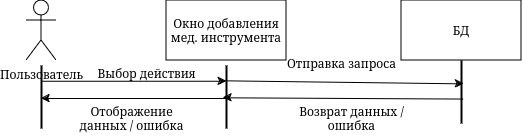

The diagram above was exported from draw.io. Its source (the exported page's mxGraphModel, read from the mxfile embedded in the PNG):
<mxGraphModel dx="1419" dy="657" grid="1" gridSize="10" guides="1" tooltips="1" connect="1" arrows="1" fold="1" page="1" pageScale="1" pageWidth="850" pageHeight="1100" math="0" shadow="0">
  <root>
    <mxCell id="0" />
    <mxCell id="1" parent="0" />
    <mxCell id="2" value="Пользователь" style="shape=umlActor;verticalLabelPosition=bottom;verticalAlign=top;html=1;outlineConnect=0;" vertex="1" parent="1">
      <mxGeometry x="380" y="1690" width="30" height="60" as="geometry" />
    </mxCell>
    <mxCell id="3" value="Окно добавления мед. инструмента" style="rounded=0;whiteSpace=wrap;html=1;" vertex="1" parent="1">
      <mxGeometry x="520" y="1690" width="120" height="60" as="geometry" />
    </mxCell>
    <mxCell id="4" value="БД" style="rounded=0;whiteSpace=wrap;html=1;" vertex="1" parent="1">
      <mxGeometry x="755" y="1690" width="120" height="60" as="geometry" />
    </mxCell>
    <mxCell id="5" value="Выбор действия" style="text;html=1;align=center;verticalAlign=middle;resizable=0;points=[];autosize=1;strokeColor=none;fillColor=none;" vertex="1" parent="1">
      <mxGeometry x="440" y="1748" width="120" height="30" as="geometry" />
    </mxCell>
    <mxCell id="6" value="&lt;div&gt;Отображение&lt;/div&gt;&lt;div&gt;данных / ошибка&lt;br&gt;&lt;/div&gt;" style="text;html=1;align=center;verticalAlign=middle;resizable=0;points=[];autosize=1;strokeColor=none;fillColor=none;" vertex="1" parent="1">
      <mxGeometry x="420" y="1788" width="130" height="40" as="geometry" />
    </mxCell>
    <mxCell id="7" value="Отправка запроса" style="text;html=1;align=center;verticalAlign=middle;resizable=0;points=[];autosize=1;strokeColor=none;fillColor=none;" vertex="1" parent="1">
      <mxGeometry x="630" y="1738" width="130" height="30" as="geometry" />
    </mxCell>
    <mxCell id="8" value="&lt;div&gt;Возврат данных / &lt;br&gt;&lt;/div&gt;&lt;div&gt;ошибка&lt;br&gt;&lt;/div&gt;" style="text;html=1;align=center;verticalAlign=middle;resizable=0;points=[];autosize=1;strokeColor=none;fillColor=none;" vertex="1" parent="1">
      <mxGeometry x="640" y="1788" width="130" height="40" as="geometry" />
    </mxCell>
    <mxCell id="9" value="" style="line;strokeWidth=2;direction=south;html=1;" vertex="1" parent="1">
      <mxGeometry x="390" y="1755" width="10" height="63" as="geometry" />
    </mxCell>
    <mxCell id="10" value="" style="line;strokeWidth=2;direction=south;html=1;" vertex="1" parent="1">
      <mxGeometry x="575" y="1755" width="10" height="63" as="geometry" />
    </mxCell>
    <mxCell id="11" value="" style="line;strokeWidth=2;direction=south;html=1;" vertex="1" parent="1">
      <mxGeometry x="810" y="1750" width="10" height="63" as="geometry" />
    </mxCell>
    <mxCell id="12" value="" style="endArrow=classic;html=1;rounded=0;entryX=0.25;entryY=0.5;entryDx=0;entryDy=0;entryPerimeter=0;exitX=0.25;exitY=0.5;exitDx=0;exitDy=0;exitPerimeter=0;" edge="1" source="9" target="10" parent="1">
      <mxGeometry width="50" height="50" relative="1" as="geometry">
        <mxPoint x="400" y="1788" as="sourcePoint" />
        <mxPoint x="450" y="1738" as="targetPoint" />
      </mxGeometry>
    </mxCell>
    <mxCell id="13" value="" style="endArrow=none;html=1;rounded=0;entryX=0.25;entryY=0.5;entryDx=0;entryDy=0;entryPerimeter=0;exitX=0.25;exitY=0.5;exitDx=0;exitDy=0;exitPerimeter=0;startArrow=classic;startFill=1;endFill=0;" edge="1" parent="1">
      <mxGeometry width="50" height="50" relative="1" as="geometry">
        <mxPoint x="395" y="1788" as="sourcePoint" />
        <mxPoint x="580" y="1788" as="targetPoint" />
      </mxGeometry>
    </mxCell>
    <mxCell id="14" value="" style="endArrow=classic;html=1;rounded=0;entryX=0.371;entryY=0.269;entryDx=0;entryDy=0;entryPerimeter=0;exitX=0.25;exitY=0.5;exitDx=0;exitDy=0;exitPerimeter=0;" edge="1" target="11" parent="1">
      <mxGeometry width="50" height="50" relative="1" as="geometry">
        <mxPoint x="577" y="1770.31" as="sourcePoint" />
        <mxPoint x="762" y="1770.31" as="targetPoint" />
      </mxGeometry>
    </mxCell>
    <mxCell id="15" value="" style="endArrow=none;html=1;rounded=0;entryX=0.612;entryY=0.338;entryDx=0;entryDy=0;entryPerimeter=0;exitX=0.25;exitY=0.5;exitDx=0;exitDy=0;exitPerimeter=0;startArrow=classic;startFill=1;endFill=0;" edge="1" target="11" parent="1">
      <mxGeometry width="50" height="50" relative="1" as="geometry">
        <mxPoint x="577" y="1787.31" as="sourcePoint" />
        <mxPoint x="762" y="1787.31" as="targetPoint" />
      </mxGeometry>
    </mxCell>
  </root>
</mxGraphModel>